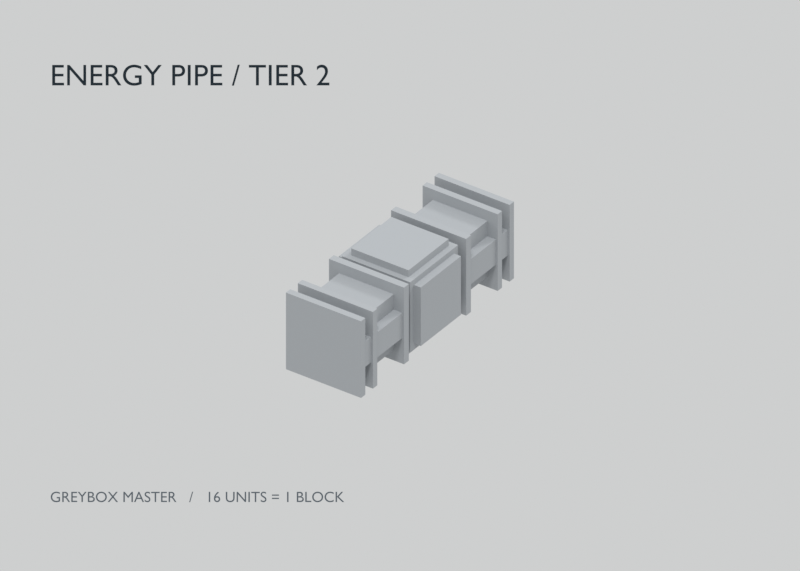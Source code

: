 # Source: energy_pipe_tier_2.blend  (saved by Blender 5.2.44; exported with 4.5.12 LTS)
import bpy
from mathutils import Matrix  # noqa: F401  (used for matrix-valued properties, if any)

bpy.ops.wm.read_factory_settings(use_empty=True)
scene = bpy.context.scene
scene.name = 'Scene'

# ---- collections
col_source_modules_core_arm_cap = bpy.data.collections.new('SOURCE_MODULES_core_arm_cap'); scene.collection.children.link(col_source_modules_core_arm_cap)
col_source_modules_core_arm_cap.hide_render = True
col_source_modules_core_arm_cap.hide_viewport = True

# ---- materials (node trees are filled in below, after node groups)
mat_uniform_grey_clay_all_tiers = bpy.data.materials.new('uniform_grey_clay_all_tiers')
mat_uniform_grey_clay_all_tiers.diffuse_color = (0.38, 0.4, 0.42, 1.0)
mat_annotation_ink = bpy.data.materials.new('annotation_ink')
mat_annotation_ink.diffuse_color = (0.018, 0.027, 0.035, 1.0)
mat_annotation_secondary = bpy.data.materials.new('annotation_secondary')
mat_annotation_secondary.diffuse_color = (0.1, 0.12, 0.14, 1.0)

# ---- material node trees
mat_uniform_grey_clay_all_tiers.use_nodes = True; mat_uniform_grey_clay_all_tiers.node_tree.nodes.clear()
_N = mat_uniform_grey_clay_all_tiers.node_tree.nodes; _L = mat_uniform_grey_clay_all_tiers.node_tree.links
n0 = _N.new('ShaderNodeBsdfPrincipled'); n0.name = 'Principled BSDF'; n0.location = (-200, 100)
n0.inputs[0].default_value = (0.38, 0.4, 0.42, 1.0)
n0.inputs[2].default_value = 0.78
n0.inputs[10].default_value = 0.005
n1 = _N.new('ShaderNodeOutputMaterial'); n1.name = 'Material Output'; n1.location = (200, 100)
_L.new(n0.outputs[0], n1.inputs[0])
n1.is_active_output = True
mat_annotation_ink.use_nodes = True; mat_annotation_ink.node_tree.nodes.clear()
_N = mat_annotation_ink.node_tree.nodes; _L = mat_annotation_ink.node_tree.links
n0 = _N.new('ShaderNodeOutputMaterial'); n0.name = 'Material Output'; n0.location = (0, 0)
n1 = _N.new('ShaderNodeEmission'); n1.name = 'Emission'; n1.location = (0, 0)
n1.inputs[0].default_value = (0.018, 0.027, 0.035, 1.0)
_L.new(n1.outputs[0], n0.inputs[0])
n0.is_active_output = True
mat_annotation_secondary.use_nodes = True; mat_annotation_secondary.node_tree.nodes.clear()
_N = mat_annotation_secondary.node_tree.nodes; _L = mat_annotation_secondary.node_tree.links
n0 = _N.new('ShaderNodeOutputMaterial'); n0.name = 'Material Output'; n0.location = (0, 0)
n1 = _N.new('ShaderNodeEmission'); n1.name = 'Emission'; n1.location = (0, 0)
n1.inputs[0].default_value = (0.1, 0.12, 0.14, 1.0)
_L.new(n1.outputs[0], n0.inputs[0])
n0.is_active_output = True

# ---- world
world_neutral_studio = bpy.data.worlds.new('neutral_studio'); scene.world = world_neutral_studio
world_neutral_studio.use_nodes = True; world_neutral_studio.node_tree.nodes.clear()
_N = world_neutral_studio.node_tree.nodes; _L = world_neutral_studio.node_tree.links
n0 = _N.new('ShaderNodeBackground'); n0.name = 'Background'; n0.location = (-200, 100)
n0.inputs[0].default_value = (0.77, 0.78, 0.78, 1.0)
n0.inputs[1].default_value = 0.8
n1 = _N.new('ShaderNodeOutputWorld'); n1.name = 'World Output'; n1.location = (200, 100)
_L.new(n0.outputs[0], n1.inputs[0])
n1.is_active_output = True

# ---- cameras
cam_orthographic_review = bpy.data.cameras.new('orthographic_review')
cam_orthographic_review.type = 'ORTHO'
cam_orthographic_review.ortho_scale = 48.0

# ---- lights
light_key_light = bpy.data.lights.new('key_light', 'SUN')
light_key_light.angle = 0.2094
light_key_light.energy = 1.5
light_fill_light = bpy.data.lights.new('fill_light', 'SUN')
light_fill_light.angle = 0.2094
light_fill_light.energy = 0.5
light_rim_light = bpy.data.lights.new('rim_light', 'SUN')
light_rim_light.angle = 0.2094
light_rim_light.energy = 0.8

# ---- meshes
me_straight_center_housing = bpy.data.meshes.new('straight/center_housing')
me_straight_center_housing.from_pydata([(-2.5, -2.5, -2.5), (2.5, -2.5, -2.5), (2.5, 2.5, -2.5), (-2.5, 2.5, -2.5), (-2.5, -2.5, 2.5), (2.5, -2.5, 2.5), (2.5, 2.5, 2.5), (-2.5, 2.5, 2.5)], [], [(3, 2, 1, 0), (4, 5, 6, 7), (0, 1, 5, 4), (2, 3, 7, 6), (1, 2, 6, 5), (3, 0, 4, 7)])
me_straight_center_housing.materials.append(mat_uniform_grey_clay_all_tiers)
me_straight_center_housing.update()
me_straight_north_inner_conductor = bpy.data.meshes.new('straight/north/inner_conductor')
me_straight_north_inner_conductor.from_pydata([(-2.0, 2.5, -2.0), (2.0, 2.5, -2.0), (2.0, 7.55, -2.0), (-2.0, 7.55, -2.0), (-2.0, 2.5, 2.0), (2.0, 2.5, 2.0), (2.0, 7.55, 2.0), (-2.0, 7.55, 2.0)], [], [(3, 2, 1, 0), (4, 5, 6, 7), (1, 2, 6, 5), (3, 0, 4, 7)])
me_straight_north_inner_conductor.materials.append(mat_uniform_grey_clay_all_tiers)
me_straight_north_inner_conductor.update()
me_straight_north_reinforcement_left = bpy.data.meshes.new('straight/north/reinforcement_left')
me_straight_north_reinforcement_left.from_pydata([(-2.625, 3.5, -0.9), (-2.0, 3.5, -0.9), (-2.0, 7.55, -0.9), (-2.625, 7.55, -0.9), (-2.625, 3.5, 0.9), (-2.0, 3.5, 0.9), (-2.0, 7.55, 0.9), (-2.625, 7.55, 0.9)], [], [(3, 2, 1, 0), (4, 5, 6, 7), (3, 0, 4, 7)])
me_straight_north_reinforcement_left.materials.append(mat_uniform_grey_clay_all_tiers)
me_straight_north_reinforcement_left.update()
me_straight_north_reinforcement_right = bpy.data.meshes.new('straight/north/reinforcement_right')
me_straight_north_reinforcement_right.from_pydata([(2.0, 3.5, -0.9), (2.625, 3.5, -0.9), (2.625, 7.55, -0.9), (2.0, 7.55, -0.9), (2.0, 3.5, 0.9), (2.625, 3.5, 0.9), (2.625, 7.55, 0.9), (2.0, 7.55, 0.9)], [], [(3, 2, 1, 0), (4, 5, 6, 7), (1, 2, 6, 5)])
me_straight_north_reinforcement_right.materials.append(mat_uniform_grey_clay_all_tiers)
me_straight_north_reinforcement_right.update()
me_straight_north_junction_shoulder = bpy.data.meshes.new('straight/north/junction_shoulder')
me_straight_north_junction_shoulder.from_pydata([(-2.75, 3.0, -2.75), (2.75, 3.0, -2.75), (2.75, 3.5, -2.75), (-2.75, 3.5, -2.75), (-2.75, 3.0, 2.75), (2.75, 3.0, 2.75), (2.75, 3.5, 2.75), (-2.75, 3.5, 2.75)], [], [(3, 2, 1, 0), (4, 5, 6, 7), (0, 1, 5, 4), (2, 3, 7, 6), (1, 2, 6, 5), (3, 0, 4, 7)])
me_straight_north_junction_shoulder.materials.append(mat_uniform_grey_clay_all_tiers)
me_straight_north_junction_shoulder.update()
me_straight_north_connector_ring_inner = bpy.data.meshes.new('straight/north/connector_ring_inner')
me_straight_north_connector_ring_inner.from_pydata([(-2.75, 6.3, -2.75), (2.75, 6.3, -2.75), (2.75, 6.75, -2.75), (-2.75, 6.75, -2.75), (-2.75, 6.3, 2.75), (2.75, 6.3, 2.75), (2.75, 6.75, 2.75), (-2.75, 6.75, 2.75)], [], [(3, 2, 1, 0), (4, 5, 6, 7), (0, 1, 5, 4), (2, 3, 7, 6), (1, 2, 6, 5), (3, 0, 4, 7)])
me_straight_north_connector_ring_inner.materials.append(mat_uniform_grey_clay_all_tiers)
me_straight_north_connector_ring_inner.update()
me_straight_north_connector_ring_outer = bpy.data.meshes.new('straight/north/connector_ring_outer')
me_straight_north_connector_ring_outer.from_pydata([(-2.75, 7.55, -2.75), (2.75, 7.55, -2.75), (2.75, 8.0, -2.75), (-2.75, 8.0, -2.75), (-2.75, 7.55, 2.75), (2.75, 7.55, 2.75), (2.75, 8.0, 2.75), (-2.75, 8.0, 2.75)], [], [(3, 2, 1, 0), (4, 5, 6, 7), (0, 1, 5, 4), (2, 3, 7, 6), (1, 2, 6, 5), (3, 0, 4, 7)])
me_straight_north_connector_ring_outer.materials.append(mat_uniform_grey_clay_all_tiers)
me_straight_north_connector_ring_outer.update()
me_straight_south_inner_conductor = bpy.data.meshes.new('straight/south/inner_conductor')
me_straight_south_inner_conductor.from_pydata([(2.0, -2.5, -2.0), (-2.0, -2.5, -2.0), (-2.0, -7.55, -2.0), (2.0, -7.55, -2.0), (2.0, -2.5, 2.0), (-2.0, -2.5, 2.0), (-2.0, -7.55, 2.0), (2.0, -7.55, 2.0)], [], [(3, 2, 1, 0), (4, 5, 6, 7), (1, 2, 6, 5), (3, 0, 4, 7)])
me_straight_south_inner_conductor.materials.append(mat_uniform_grey_clay_all_tiers)
me_straight_south_inner_conductor.update()
me_straight_south_reinforcement_left = bpy.data.meshes.new('straight/south/reinforcement_left')
me_straight_south_reinforcement_left.from_pydata([(2.625, -3.5, -0.9), (2.0, -3.5, -0.9), (2.0, -7.55, -0.9), (2.625, -7.55, -0.9), (2.625, -3.5, 0.9), (2.0, -3.5, 0.9), (2.0, -7.55, 0.9), (2.625, -7.55, 0.9)], [], [(3, 2, 1, 0), (4, 5, 6, 7), (3, 0, 4, 7)])
me_straight_south_reinforcement_left.materials.append(mat_uniform_grey_clay_all_tiers)
me_straight_south_reinforcement_left.update()
me_straight_south_reinforcement_right = bpy.data.meshes.new('straight/south/reinforcement_right')
me_straight_south_reinforcement_right.from_pydata([(-2.0, -3.5, -0.9), (-2.625, -3.5, -0.9), (-2.625, -7.55, -0.9), (-2.0, -7.55, -0.9), (-2.0, -3.5, 0.9), (-2.625, -3.5, 0.9), (-2.625, -7.55, 0.9), (-2.0, -7.55, 0.9)], [], [(3, 2, 1, 0), (4, 5, 6, 7), (1, 2, 6, 5)])
me_straight_south_reinforcement_right.materials.append(mat_uniform_grey_clay_all_tiers)
me_straight_south_reinforcement_right.update()
me_straight_south_junction_shoulder = bpy.data.meshes.new('straight/south/junction_shoulder')
me_straight_south_junction_shoulder.from_pydata([(2.75, -3.0, -2.75), (-2.75, -3.0, -2.75), (-2.75, -3.5, -2.75), (2.75, -3.5, -2.75), (2.75, -3.0, 2.75), (-2.75, -3.0, 2.75), (-2.75, -3.5, 2.75), (2.75, -3.5, 2.75)], [], [(3, 2, 1, 0), (4, 5, 6, 7), (0, 1, 5, 4), (2, 3, 7, 6), (1, 2, 6, 5), (3, 0, 4, 7)])
me_straight_south_junction_shoulder.materials.append(mat_uniform_grey_clay_all_tiers)
me_straight_south_junction_shoulder.update()
me_straight_south_connector_ring_inner = bpy.data.meshes.new('straight/south/connector_ring_inner')
me_straight_south_connector_ring_inner.from_pydata([(2.75, -6.3, -2.75), (-2.75, -6.3, -2.75), (-2.75, -6.75, -2.75), (2.75, -6.75, -2.75), (2.75, -6.3, 2.75), (-2.75, -6.3, 2.75), (-2.75, -6.75, 2.75), (2.75, -6.75, 2.75)], [], [(3, 2, 1, 0), (4, 5, 6, 7), (0, 1, 5, 4), (2, 3, 7, 6), (1, 2, 6, 5), (3, 0, 4, 7)])
me_straight_south_connector_ring_inner.materials.append(mat_uniform_grey_clay_all_tiers)
me_straight_south_connector_ring_inner.update()
me_straight_south_connector_ring_outer = bpy.data.meshes.new('straight/south/connector_ring_outer')
me_straight_south_connector_ring_outer.from_pydata([(2.75, -7.55, -2.75), (-2.75, -7.55, -2.75), (-2.75, -8.0, -2.75), (2.75, -8.0, -2.75), (2.75, -7.55, 2.75), (-2.75, -7.55, 2.75), (-2.75, -8.0, 2.75), (2.75, -8.0, 2.75)], [], [(3, 2, 1, 0), (4, 5, 6, 7), (0, 1, 5, 4), (2, 3, 7, 6), (1, 2, 6, 5), (3, 0, 4, 7)])
me_straight_south_connector_ring_outer.materials.append(mat_uniform_grey_clay_all_tiers)
me_straight_south_connector_ring_outer.update()
me_straight_east_end_cap = bpy.data.meshes.new('straight/east/end_cap')
me_straight_east_end_cap.from_pydata([(2.5, 2.1, -2.1), (2.5, -2.1, -2.1), (3.0, -2.1, -2.1), (3.0, 2.1, -2.1), (2.5, 2.1, 2.1), (2.5, -2.1, 2.1), (3.0, -2.1, 2.1), (3.0, 2.1, 2.1)], [], [(3, 2, 1, 0), (4, 5, 6, 7), (2, 3, 7, 6), (1, 2, 6, 5), (3, 0, 4, 7)])
me_straight_east_end_cap.materials.append(mat_uniform_grey_clay_all_tiers)
me_straight_east_end_cap.update()
me_straight_west_end_cap = bpy.data.meshes.new('straight/west/end_cap')
me_straight_west_end_cap.from_pydata([(-2.5, -2.1, -2.1), (-2.5, 2.1, -2.1), (-3.0, 2.1, -2.1), (-3.0, -2.1, -2.1), (-2.5, -2.1, 2.1), (-2.5, 2.1, 2.1), (-3.0, 2.1, 2.1), (-3.0, -2.1, 2.1)], [], [(3, 2, 1, 0), (4, 5, 6, 7), (2, 3, 7, 6), (1, 2, 6, 5), (3, 0, 4, 7)])
me_straight_west_end_cap.materials.append(mat_uniform_grey_clay_all_tiers)
me_straight_west_end_cap.update()
me_straight_up_end_cap = bpy.data.meshes.new('straight/up/end_cap')
me_straight_up_end_cap.from_pydata([(-2.1, 2.1, 2.5), (2.1, 2.1, 2.5), (2.1, 2.1, 3.0), (-2.1, 2.1, 3.0), (-2.1, -2.1, 2.5), (2.1, -2.1, 2.5), (2.1, -2.1, 3.0), (-2.1, -2.1, 3.0)], [], [(3, 2, 1, 0), (4, 5, 6, 7), (2, 3, 7, 6), (1, 2, 6, 5), (3, 0, 4, 7)])
me_straight_up_end_cap.materials.append(mat_uniform_grey_clay_all_tiers)
me_straight_up_end_cap.update()
me_straight_down_end_cap = bpy.data.meshes.new('straight/down/end_cap')
me_straight_down_end_cap.from_pydata([(-2.1, -2.1, -2.5), (2.1, -2.1, -2.5), (2.1, -2.1, -3.0), (-2.1, -2.1, -3.0), (-2.1, 2.1, -2.5), (2.1, 2.1, -2.5), (2.1, 2.1, -3.0), (-2.1, 2.1, -3.0)], [], [(3, 2, 1, 0), (4, 5, 6, 7), (2, 3, 7, 6), (1, 2, 6, 5), (3, 0, 4, 7)])
me_straight_down_end_cap.materials.append(mat_uniform_grey_clay_all_tiers)
me_straight_down_end_cap.update()
me_reference_block_16_units = bpy.data.meshes.new('reference_block_16_units')
me_reference_block_16_units.from_pydata([(-8.0, -8.0, -8.0), (8.0, -8.0, -8.0), (8.0, 8.0, -8.0), (-8.0, 8.0, -8.0), (-8.0, -8.0, 8.0), (8.0, -8.0, 8.0), (8.0, 8.0, 8.0), (-8.0, 8.0, 8.0)], [], [(3, 2, 1, 0), (4, 5, 6, 7), (0, 1, 5, 4), (2, 3, 7, 6), (1, 2, 6, 5), (3, 0, 4, 7)])
me_reference_block_16_units.materials.append(mat_uniform_grey_clay_all_tiers)
me_reference_block_16_units.update()
me_source_core_center_housing = bpy.data.meshes.new('source/core/center_housing')
me_source_core_center_housing.from_pydata([(-2.5, -2.5, -2.5), (2.5, -2.5, -2.5), (2.5, 2.5, -2.5), (-2.5, 2.5, -2.5), (-2.5, -2.5, 2.5), (2.5, -2.5, 2.5), (2.5, 2.5, 2.5), (-2.5, 2.5, 2.5)], [], [(3, 2, 1, 0), (4, 5, 6, 7), (0, 1, 5, 4), (2, 3, 7, 6), (1, 2, 6, 5), (3, 0, 4, 7)])
me_source_core_center_housing.materials.append(mat_uniform_grey_clay_all_tiers)
me_source_core_center_housing.update()
me_source_arm_inner_conductor = bpy.data.meshes.new('source/arm/inner_conductor')
me_source_arm_inner_conductor.from_pydata([(-2.0, 2.5, -2.0), (2.0, 2.5, -2.0), (2.0, 7.55, -2.0), (-2.0, 7.55, -2.0), (-2.0, 2.5, 2.0), (2.0, 2.5, 2.0), (2.0, 7.55, 2.0), (-2.0, 7.55, 2.0)], [], [(3, 2, 1, 0), (4, 5, 6, 7), (1, 2, 6, 5), (3, 0, 4, 7)])
me_source_arm_inner_conductor.materials.append(mat_uniform_grey_clay_all_tiers)
me_source_arm_inner_conductor.update()
me_source_arm_reinforcement_left = bpy.data.meshes.new('source/arm/reinforcement_left')
me_source_arm_reinforcement_left.from_pydata([(-2.625, 3.5, -0.9), (-2.0, 3.5, -0.9), (-2.0, 7.55, -0.9), (-2.625, 7.55, -0.9), (-2.625, 3.5, 0.9), (-2.0, 3.5, 0.9), (-2.0, 7.55, 0.9), (-2.625, 7.55, 0.9)], [], [(3, 2, 1, 0), (4, 5, 6, 7), (3, 0, 4, 7)])
me_source_arm_reinforcement_left.materials.append(mat_uniform_grey_clay_all_tiers)
me_source_arm_reinforcement_left.update()
me_source_arm_reinforcement_right = bpy.data.meshes.new('source/arm/reinforcement_right')
me_source_arm_reinforcement_right.from_pydata([(2.0, 3.5, -0.9), (2.625, 3.5, -0.9), (2.625, 7.55, -0.9), (2.0, 7.55, -0.9), (2.0, 3.5, 0.9), (2.625, 3.5, 0.9), (2.625, 7.55, 0.9), (2.0, 7.55, 0.9)], [], [(3, 2, 1, 0), (4, 5, 6, 7), (1, 2, 6, 5)])
me_source_arm_reinforcement_right.materials.append(mat_uniform_grey_clay_all_tiers)
me_source_arm_reinforcement_right.update()
me_source_arm_junction_shoulder = bpy.data.meshes.new('source/arm/junction_shoulder')
me_source_arm_junction_shoulder.from_pydata([(-2.75, 3.0, -2.75), (2.75, 3.0, -2.75), (2.75, 3.5, -2.75), (-2.75, 3.5, -2.75), (-2.75, 3.0, 2.75), (2.75, 3.0, 2.75), (2.75, 3.5, 2.75), (-2.75, 3.5, 2.75)], [], [(3, 2, 1, 0), (4, 5, 6, 7), (0, 1, 5, 4), (2, 3, 7, 6), (1, 2, 6, 5), (3, 0, 4, 7)])
me_source_arm_junction_shoulder.materials.append(mat_uniform_grey_clay_all_tiers)
me_source_arm_junction_shoulder.update()
me_source_arm_connector_ring_inner = bpy.data.meshes.new('source/arm/connector_ring_inner')
me_source_arm_connector_ring_inner.from_pydata([(-2.75, 6.3, -2.75), (2.75, 6.3, -2.75), (2.75, 6.75, -2.75), (-2.75, 6.75, -2.75), (-2.75, 6.3, 2.75), (2.75, 6.3, 2.75), (2.75, 6.75, 2.75), (-2.75, 6.75, 2.75)], [], [(3, 2, 1, 0), (4, 5, 6, 7), (0, 1, 5, 4), (2, 3, 7, 6), (1, 2, 6, 5), (3, 0, 4, 7)])
me_source_arm_connector_ring_inner.materials.append(mat_uniform_grey_clay_all_tiers)
me_source_arm_connector_ring_inner.update()
me_source_arm_connector_ring_outer = bpy.data.meshes.new('source/arm/connector_ring_outer')
me_source_arm_connector_ring_outer.from_pydata([(-2.75, 7.55, -2.75), (2.75, 7.55, -2.75), (2.75, 8.0, -2.75), (-2.75, 8.0, -2.75), (-2.75, 7.55, 2.75), (2.75, 7.55, 2.75), (2.75, 8.0, 2.75), (-2.75, 8.0, 2.75)], [], [(3, 2, 1, 0), (4, 5, 6, 7), (0, 1, 5, 4), (2, 3, 7, 6), (1, 2, 6, 5), (3, 0, 4, 7)])
me_source_arm_connector_ring_outer.materials.append(mat_uniform_grey_clay_all_tiers)
me_source_arm_connector_ring_outer.update()
me_source_cap_end_cap = bpy.data.meshes.new('source/cap/end_cap')
me_source_cap_end_cap.from_pydata([(-2.1, 2.5, -2.1), (2.1, 2.5, -2.1), (2.1, 3.0, -2.1), (-2.1, 3.0, -2.1), (-2.1, 2.5, 2.1), (2.1, 2.5, 2.1), (2.1, 3.0, 2.1), (-2.1, 3.0, 2.1)], [], [(3, 2, 1, 0), (4, 5, 6, 7), (2, 3, 7, 6), (1, 2, 6, 5), (3, 0, 4, 7)])
me_source_cap_end_cap.materials.append(mat_uniform_grey_clay_all_tiers)
me_source_cap_end_cap.update()

# ---- curves / text
txt_label_energy_pipe___tier_2 = bpy.data.curves.new('label_ENERGY PIPE / TIER 2', 'FONT')
txt_label_energy_pipe___tier_2.dimensions = '2D'
txt_label_energy_pipe___tier_2.body = 'ENERGY PIPE / TIER 2'
txt_label_energy_pipe___tier_2.materials.append(mat_annotation_ink)
txt_label_energy_pipe___tier_2.size = 1.8
txt_label_greybox_master_______16_units___1_block = bpy.data.curves.new('label_GREYBOX MASTER   /   16 UNITS = 1 BLOCK', 'FONT')
txt_label_greybox_master_______16_units___1_block.dimensions = '2D'
txt_label_greybox_master_______16_units___1_block.body = 'GREYBOX MASTER   /   16 UNITS = 1 BLOCK'
txt_label_greybox_master_______16_units___1_block.materials.append(mat_annotation_secondary)
txt_label_greybox_master_______16_units___1_block.size = 0.9

# ---- objects
ob_orthographic_review = bpy.data.objects.new('orthographic_review', cam_orthographic_review)
ob_key_light = bpy.data.objects.new('key_light', light_key_light)
ob_fill_light = bpy.data.objects.new('fill_light', light_fill_light)
ob_rim_light = bpy.data.objects.new('rim_light', light_rim_light)
ob_straight_center_housing = bpy.data.objects.new('straight/center_housing', me_straight_center_housing)
ob_straight_north_inner_conductor = bpy.data.objects.new('straight/north/inner_conductor', me_straight_north_inner_conductor)
ob_straight_north_reinforcement_left = bpy.data.objects.new('straight/north/reinforcement_left', me_straight_north_reinforcement_left)
ob_straight_north_reinforcement_right = bpy.data.objects.new('straight/north/reinforcement_right', me_straight_north_reinforcement_right)
ob_straight_north_junction_shoulder = bpy.data.objects.new('straight/north/junction_shoulder', me_straight_north_junction_shoulder)
ob_straight_north_connector_ring_inner = bpy.data.objects.new('straight/north/connector_ring_inner', me_straight_north_connector_ring_inner)
ob_straight_north_connector_ring_outer = bpy.data.objects.new('straight/north/connector_ring_outer', me_straight_north_connector_ring_outer)
ob_straight_south_inner_conductor = bpy.data.objects.new('straight/south/inner_conductor', me_straight_south_inner_conductor)
ob_straight_south_reinforcement_left = bpy.data.objects.new('straight/south/reinforcement_left', me_straight_south_reinforcement_left)
ob_straight_south_reinforcement_right = bpy.data.objects.new('straight/south/reinforcement_right', me_straight_south_reinforcement_right)
ob_straight_south_junction_shoulder = bpy.data.objects.new('straight/south/junction_shoulder', me_straight_south_junction_shoulder)
ob_straight_south_connector_ring_inner = bpy.data.objects.new('straight/south/connector_ring_inner', me_straight_south_connector_ring_inner)
ob_straight_south_connector_ring_outer = bpy.data.objects.new('straight/south/connector_ring_outer', me_straight_south_connector_ring_outer)
ob_straight_east_end_cap = bpy.data.objects.new('straight/east/end_cap', me_straight_east_end_cap)
ob_straight_west_end_cap = bpy.data.objects.new('straight/west/end_cap', me_straight_west_end_cap)
ob_straight_up_end_cap = bpy.data.objects.new('straight/up/end_cap', me_straight_up_end_cap)
ob_straight_down_end_cap = bpy.data.objects.new('straight/down/end_cap', me_straight_down_end_cap)
ob_label_energy_pipe___tier_2 = bpy.data.objects.new('label_ENERGY PIPE / TIER 2', txt_label_energy_pipe___tier_2)
ob_label_greybox_master_______16_units___1_block = bpy.data.objects.new('label_GREYBOX MASTER   /   16 UNITS = 1 BLOCK', txt_label_greybox_master_______16_units___1_block)
ob_reference_block_16_units = bpy.data.objects.new('reference_block_16_units', me_reference_block_16_units)
ob_source_core_center_housing = bpy.data.objects.new('source/core/center_housing', me_source_core_center_housing)
ob_source_arm_inner_conductor = bpy.data.objects.new('source/arm/inner_conductor', me_source_arm_inner_conductor)
ob_source_arm_reinforcement_left = bpy.data.objects.new('source/arm/reinforcement_left', me_source_arm_reinforcement_left)
ob_source_arm_reinforcement_right = bpy.data.objects.new('source/arm/reinforcement_right', me_source_arm_reinforcement_right)
ob_source_arm_junction_shoulder = bpy.data.objects.new('source/arm/junction_shoulder', me_source_arm_junction_shoulder)
ob_source_arm_connector_ring_inner = bpy.data.objects.new('source/arm/connector_ring_inner', me_source_arm_connector_ring_inner)
ob_source_arm_connector_ring_outer = bpy.data.objects.new('source/arm/connector_ring_outer', me_source_arm_connector_ring_outer)
ob_source_cap_end_cap = bpy.data.objects.new('source/cap/end_cap', me_source_cap_end_cap)

# ---- transforms, parenting, visibility, modifiers, constraints
ob_orthographic_review.location = (70.0, -100.0, 80.0)
ob_orthographic_review.rotation_euler = (0.9906, -6.24e-09, 0.6107)
ob_key_light.location = (20.0, -30.0, 80.0)
ob_key_light.rotation_euler = (0.4234, -2.833e-08, 0.588)
ob_fill_light.location = (-50.0, -10.0, 20.0)
ob_fill_light.rotation_euler = (1.197, 7.84e-08, -1.373)
ob_rim_light.location = (20.0, 50.0, 40.0)
ob_rim_light.rotation_euler = (0.9319, 3.815e-08, 2.761)
ob_straight_center_housing.location = (0.0, 0.0, 0.0)
ob_straight_north_inner_conductor.location = (0.0, 0.0, 0.0)
ob_straight_north_reinforcement_left.location = (0.0, 0.0, 0.0)
ob_straight_north_reinforcement_right.location = (0.0, 0.0, 0.0)
ob_straight_north_junction_shoulder.location = (0.0, 0.0, 0.0)
ob_straight_north_connector_ring_inner.location = (0.0, 0.0, 0.0)
ob_straight_north_connector_ring_outer.location = (0.0, 0.0, 0.0)
ob_straight_south_inner_conductor.location = (0.0, 0.0, 0.0)
ob_straight_south_reinforcement_left.location = (0.0, 0.0, 0.0)
ob_straight_south_reinforcement_right.location = (0.0, 0.0, 0.0)
ob_straight_south_junction_shoulder.location = (0.0, 0.0, 0.0)
ob_straight_south_connector_ring_inner.location = (0.0, 0.0, 0.0)
ob_straight_south_connector_ring_outer.location = (0.0, 0.0, 0.0)
ob_straight_east_end_cap.location = (0.0, 0.0, 0.0)
ob_straight_west_end_cap.location = (0.0, 0.0, 0.0)
ob_straight_up_end_cap.location = (0.0, 0.0, 0.0)
ob_straight_down_end_cap.location = (0.0, 0.0, 0.0)
ob_label_energy_pipe___tier_2.location = (-13.3, -17.62, 18.81)
ob_label_energy_pipe___tier_2.rotation_euler = (0.9906, -6.06e-09, 0.6107)
ob_label_greybox_master_______16_units___1_block.location = (-5.443, -28.84, -2.103)
ob_label_greybox_master_______16_units___1_block.rotation_euler = (0.9906, -6.06e-09, 0.6107)
ob_reference_block_16_units.location = (0.0, 0.0, 0.0)
ob_reference_block_16_units.hide_render = True
ob_reference_block_16_units.display_type = 'WIRE'
ob_source_core_center_housing.location = (0.0, 0.0, 0.0)
ob_source_arm_inner_conductor.location = (0.0, 0.0, 0.0)
ob_source_arm_reinforcement_left.location = (0.0, 0.0, 0.0)
ob_source_arm_reinforcement_right.location = (0.0, 0.0, 0.0)
ob_source_arm_junction_shoulder.location = (0.0, 0.0, 0.0)
ob_source_arm_connector_ring_inner.location = (0.0, 0.0, 0.0)
ob_source_arm_connector_ring_outer.location = (0.0, 0.0, 0.0)
ob_source_cap_end_cap.location = (0.0, 0.0, 0.0)

# ---- collection membership
scene.collection.objects.link(ob_orthographic_review)
scene.collection.objects.link(ob_key_light)
scene.collection.objects.link(ob_fill_light)
scene.collection.objects.link(ob_rim_light)
scene.collection.objects.link(ob_straight_center_housing)
scene.collection.objects.link(ob_straight_north_inner_conductor)
scene.collection.objects.link(ob_straight_north_reinforcement_left)
scene.collection.objects.link(ob_straight_north_reinforcement_right)
scene.collection.objects.link(ob_straight_north_junction_shoulder)
scene.collection.objects.link(ob_straight_north_connector_ring_inner)
scene.collection.objects.link(ob_straight_north_connector_ring_outer)
scene.collection.objects.link(ob_straight_south_inner_conductor)
scene.collection.objects.link(ob_straight_south_reinforcement_left)
scene.collection.objects.link(ob_straight_south_reinforcement_right)
scene.collection.objects.link(ob_straight_south_junction_shoulder)
scene.collection.objects.link(ob_straight_south_connector_ring_inner)
scene.collection.objects.link(ob_straight_south_connector_ring_outer)
scene.collection.objects.link(ob_straight_east_end_cap)
scene.collection.objects.link(ob_straight_west_end_cap)
scene.collection.objects.link(ob_straight_up_end_cap)
scene.collection.objects.link(ob_straight_down_end_cap)
scene.collection.objects.link(ob_label_energy_pipe___tier_2)
scene.collection.objects.link(ob_label_greybox_master_______16_units___1_block)
scene.collection.objects.link(ob_reference_block_16_units)
col_source_modules_core_arm_cap.objects.link(ob_source_core_center_housing)
col_source_modules_core_arm_cap.objects.link(ob_source_arm_inner_conductor)
col_source_modules_core_arm_cap.objects.link(ob_source_arm_reinforcement_left)
col_source_modules_core_arm_cap.objects.link(ob_source_arm_reinforcement_right)
col_source_modules_core_arm_cap.objects.link(ob_source_arm_junction_shoulder)
col_source_modules_core_arm_cap.objects.link(ob_source_arm_connector_ring_inner)
col_source_modules_core_arm_cap.objects.link(ob_source_arm_connector_ring_outer)
col_source_modules_core_arm_cap.objects.link(ob_source_cap_end_cap)

# ---- scene / render settings (as saved in the file)
scene.camera = ob_orthographic_review
scene.frame_start = 1; scene.frame_end = 250; scene.frame_set(1)
scene.render.engine = 'CYCLES'
scene.render.resolution_x = 1400
scene.render.resolution_y = 1000
scene.render.bake_bias = 0.0
scene.render.bake_samples = 0
scene.render.compositor_device = 'GPU'
scene.cycles.samples = 8
scene.eevee.use_volume_custom_range = False
scene.eevee.fast_gi_thickness_near = 0.1
scene.eevee.fast_gi_thickness_far = 0.0
scene.eevee.ray_tracing_options.screen_trace_thickness = 0.1
scene.view_settings.view_transform = 'Standard'
scene.unit_settings.scale_length = 0.0625
bpy.context.view_layer.update()
